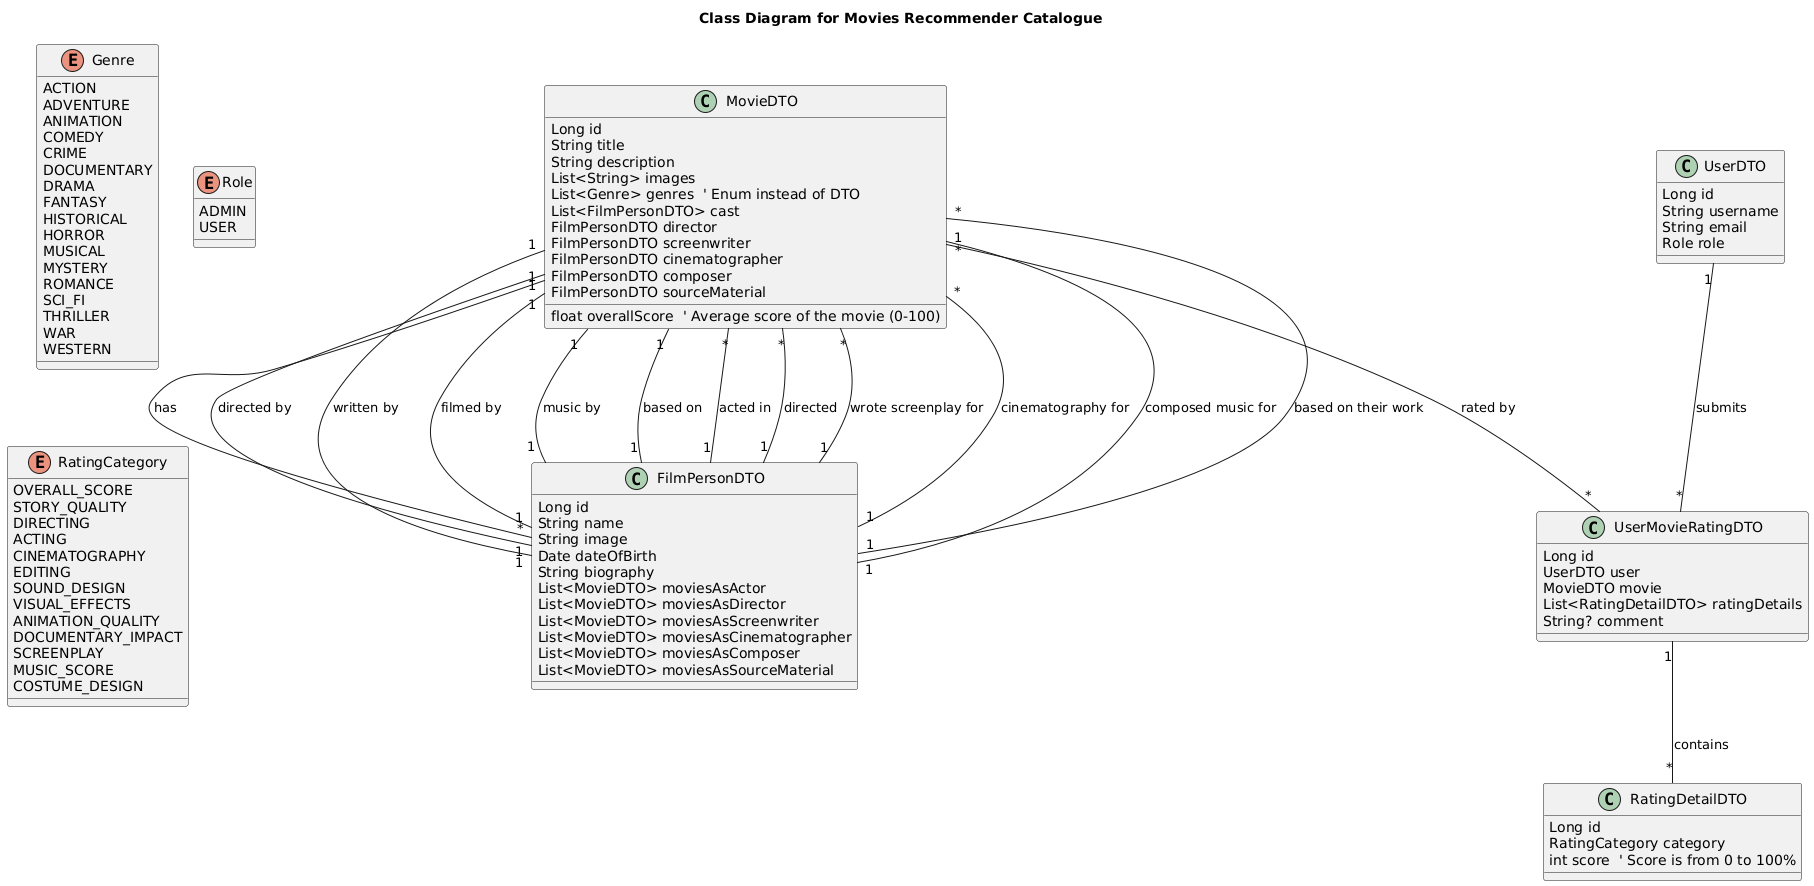

The diagram above was rendered by PlantUML. Its source (embedded in the PNG):
@startuml
title Class Diagram for Movies Recommender Catalogue

top to bottom direction

' Movie entity (kept at the top)
class MovieDTO {
    Long id
    String title
    String description
    List<String> images
    List<Genre> genres  ' Enum instead of DTO
    float overallScore  ' Average score of the movie (0-100)
    List<FilmPersonDTO> cast
    FilmPersonDTO director
    FilmPersonDTO screenwriter
    FilmPersonDTO cinematographer
    FilmPersonDTO composer
    FilmPersonDTO sourceMaterial
}

' Enum for Movie Genres
enum Genre {
    ACTION
    ADVENTURE
    ANIMATION
    COMEDY
    CRIME
    DOCUMENTARY
    DRAMA
    FANTASY
    HISTORICAL
    HORROR
    MUSICAL
    MYSTERY
    ROMANCE
    SCI_FI
    THRILLER
    WAR
    WESTERN
}

' User entity (Users who rate movies)
class UserDTO {
    Long id
    String username
    String email
    Role role
}

' Enum for User Roles
enum Role {
    ADMIN
    USER
}

' Rating information for a movie
class UserMovieRatingDTO {
    Long id
    UserDTO user
    MovieDTO movie
    List<RatingDetailDTO> ratingDetails
    String? comment
}

' Individual rating details
class RatingDetailDTO {
    Long id
    RatingCategory category
    int score  ' Score is from 0 to 100%
}

' Enum for Rating Categories
enum RatingCategory {
    OVERALL_SCORE
    STORY_QUALITY
    DIRECTING
    ACTING
    CINEMATOGRAPHY
    EDITING
    SOUND_DESIGN
    VISUAL_EFFECTS
    ANIMATION_QUALITY
    DOCUMENTARY_IMPACT
    SCREENPLAY
    MUSIC_SCORE
    COSTUME_DESIGN
}

' Move FilmPersonDTO further down in the layout
class FilmPersonDTO {
    Long id
    String name
    String image
    Date dateOfBirth
    String biography
    List<MovieDTO> moviesAsActor
    List<MovieDTO> moviesAsDirector
    List<MovieDTO> moviesAsScreenwriter
    List<MovieDTO> moviesAsCinematographer
    List<MovieDTO> moviesAsComposer
    List<MovieDTO> moviesAsSourceMaterial
}

' Relationships (Adjusted to move FilmPersonDTO lower)
MovieDTO "1" -- "*" UserMovieRatingDTO : rated by
UserDTO "1" -- "*" UserMovieRatingDTO : submits
UserMovieRatingDTO "1" -- "*" RatingDetailDTO : contains

' FilmPerson is now positioned lower, relationships adjusted
MovieDTO "1" -- "*" FilmPersonDTO : has
MovieDTO "1" -- "1" FilmPersonDTO : directed by
MovieDTO "1" -- "1" FilmPersonDTO : written by
MovieDTO "1" -- "1" FilmPersonDTO : filmed by
MovieDTO "1" -- "1" FilmPersonDTO : music by
MovieDTO "1" -- "1" FilmPersonDTO : based on

' FilmPerson has different roles in different movies
FilmPersonDTO "1" -- "*" MovieDTO : acted in
FilmPersonDTO "1" -- "*" MovieDTO : directed
FilmPersonDTO "1" -- "*" MovieDTO : wrote screenplay for
FilmPersonDTO "1" -- "*" MovieDTO : cinematography for
FilmPersonDTO "1" -- "*" MovieDTO : composed music for
FilmPersonDTO "1" -- "*" MovieDTO : based on their work
@enduml